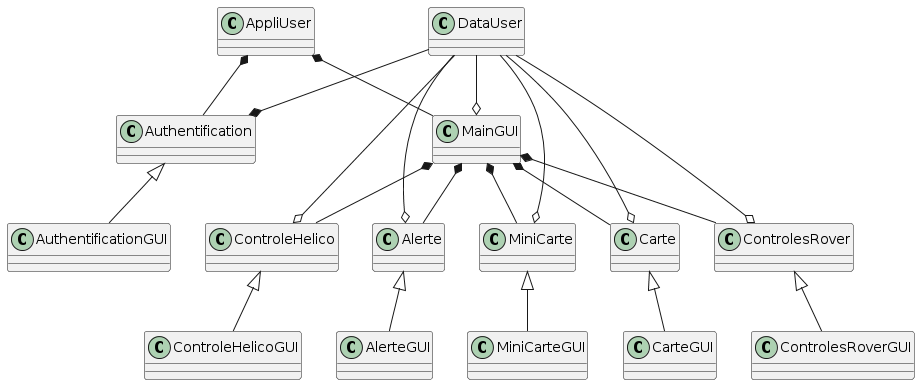

The diagram above was rendered by PlantUML. Its source (embedded in the PNG):
@startuml
class AppliUser{}
class DataUser{}
class MiniCarteGUI{}
class CarteGUI{}
class ControlesRover{}
class ControleHelico{}
class ControlesRoverGUI{}
class ControleHelicoGUI{}
class AlerteGUI{}
class Authentification{}
class MainGUI{}


DataUser --o Alerte
DataUser --o MiniCarte
DataUser --o Carte
DataUser --o ControleHelico
DataUser --o ControlesRover
DataUser --o MainGUI
DataUser --* Authentification
Authentification <|-- AuthentificationGUI
ControlesRover <|-- ControlesRoverGUI
ControleHelico <|-- ControleHelicoGUI
Carte <|-- CarteGUI
MiniCarte <|-- MiniCarteGUI
Alerte <|-- AlerteGUI



MainGUI *-- Alerte
MainGUI *-- MiniCarte
MainGUI *-- Carte
MainGUI *-- ControleHelico
MainGUI *-- ControlesRover
AppliUser *-- Authentification
AppliUser *-- MainGUI
@enduml